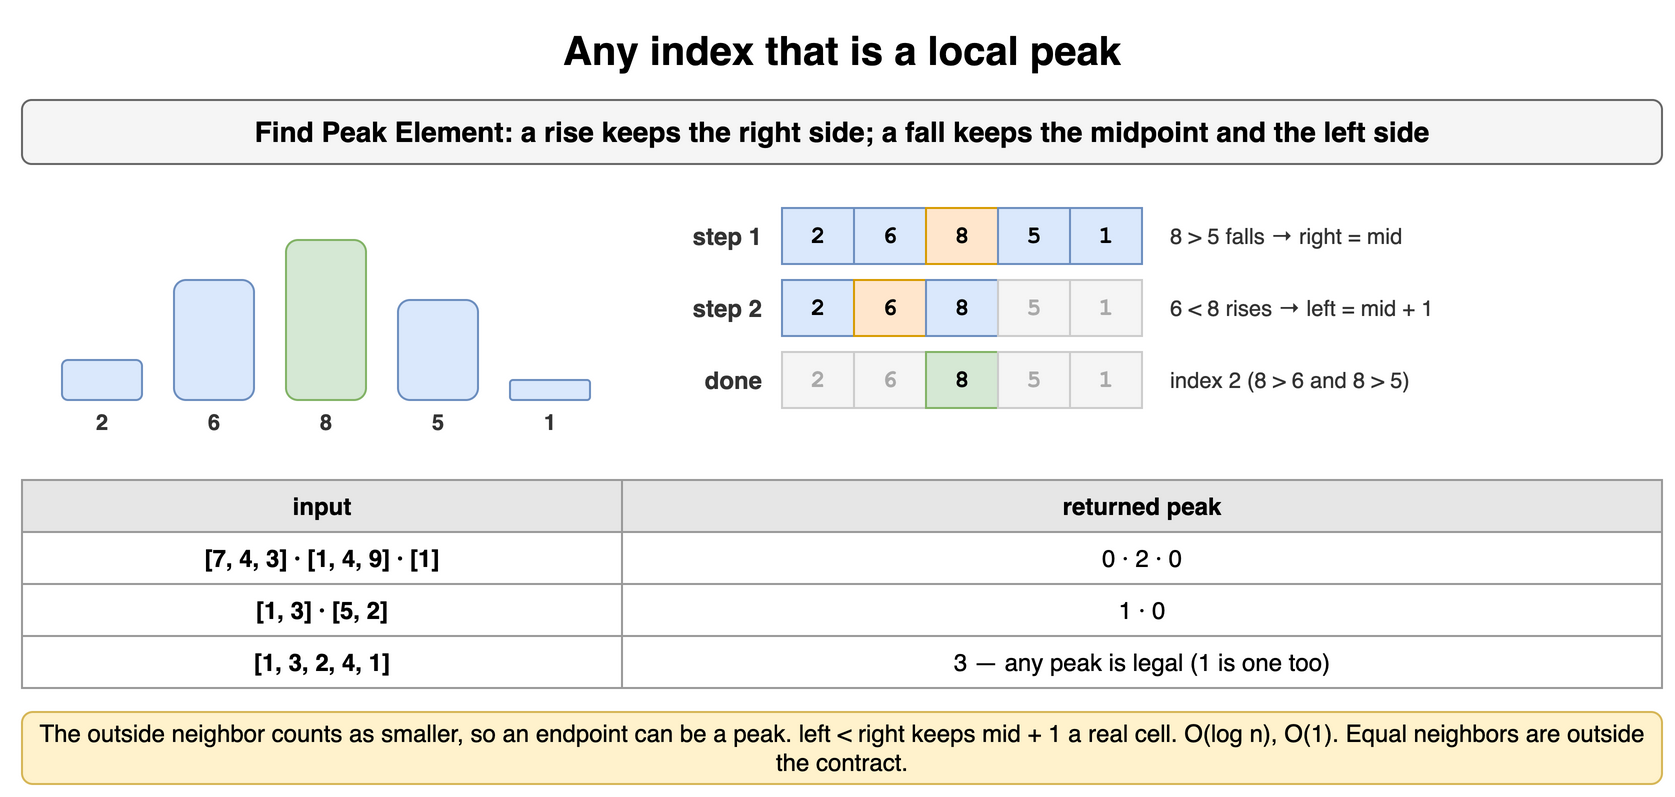

The diagram above was exported from draw.io. Its source (the exported page's mxGraphModel, read from the mxfile embedded in the PNG):
<mxGraphModel dx="900" dy="406" grid="1" gridSize="10" guides="1" tooltips="1" connect="1" arrows="1" fold="1" page="1" pageScale="1" pageWidth="900" pageHeight="406" math="0" shadow="0">
  <root>
    <mxCell id="0" />
    <mxCell id="1" parent="0" />
    <mxCell id="b121" value="Any index that is a local peak" style="text;html=1;align=center;verticalAlign=middle;whiteSpace=wrap;fontSize=20;fontStyle=1;" vertex="1" parent="1">
      <mxGeometry x="40" y="10" width="820" height="30" as="geometry" />
    </mxCell>
    <mxCell id="b122" value="Find Peak Element: a rise keeps the right side; a fall keeps the midpoint and the left side" style="rounded=1;whiteSpace=wrap;html=1;fillColor=#f5f5f5;strokeColor=#666666;fontStyle=1;fontSize=14;" vertex="1" parent="1">
      <mxGeometry x="40" y="50" width="820" height="32" as="geometry" />
    </mxCell>
    <mxCell id="b123" value="" style="rounded=1;whiteSpace=wrap;html=1;fillColor=#dae8fc;strokeColor=#6c8ebf;fontSize=12;align=center;fontStyle=1;" vertex="1" parent="1">
      <mxGeometry x="60" y="180" width="40" height="20" as="geometry" />
    </mxCell>
    <mxCell id="b124" value="2" style="text;html=1;whiteSpace=wrap;fontSize=11;align=center;verticalAlign=middle;fontSize=11;fontColor=#333333;fontStyle=1;" vertex="1" parent="1">
      <mxGeometry x="60" y="204" width="40" height="14" as="geometry" />
    </mxCell>
    <mxCell id="b125" value="" style="rounded=1;whiteSpace=wrap;html=1;fillColor=#dae8fc;strokeColor=#6c8ebf;fontSize=12;align=center;fontStyle=1;" vertex="1" parent="1">
      <mxGeometry x="116" y="140" width="40" height="60" as="geometry" />
    </mxCell>
    <mxCell id="b126" value="6" style="text;html=1;whiteSpace=wrap;fontSize=11;align=center;verticalAlign=middle;fontSize=11;fontColor=#333333;fontStyle=1;" vertex="1" parent="1">
      <mxGeometry x="116" y="204" width="40" height="14" as="geometry" />
    </mxCell>
    <mxCell id="b127" value="" style="rounded=1;whiteSpace=wrap;html=1;fillColor=#d5e8d4;strokeColor=#82b366;fontSize=12;align=center;fontStyle=1;" vertex="1" parent="1">
      <mxGeometry x="172" y="120" width="40" height="80" as="geometry" />
    </mxCell>
    <mxCell id="b128" value="8" style="text;html=1;whiteSpace=wrap;fontSize=11;align=center;verticalAlign=middle;fontSize=11;fontColor=#333333;fontStyle=1;" vertex="1" parent="1">
      <mxGeometry x="172" y="204" width="40" height="14" as="geometry" />
    </mxCell>
    <mxCell id="b129" value="" style="rounded=1;whiteSpace=wrap;html=1;fillColor=#dae8fc;strokeColor=#6c8ebf;fontSize=12;align=center;fontStyle=1;" vertex="1" parent="1">
      <mxGeometry x="228" y="150" width="40" height="50" as="geometry" />
    </mxCell>
    <mxCell id="b1210" value="5" style="text;html=1;whiteSpace=wrap;fontSize=11;align=center;verticalAlign=middle;fontSize=11;fontColor=#333333;fontStyle=1;" vertex="1" parent="1">
      <mxGeometry x="228" y="204" width="40" height="14" as="geometry" />
    </mxCell>
    <mxCell id="b1211" value="" style="rounded=1;whiteSpace=wrap;html=1;fillColor=#dae8fc;strokeColor=#6c8ebf;fontSize=12;align=center;fontStyle=1;" vertex="1" parent="1">
      <mxGeometry x="284" y="190" width="40" height="10" as="geometry" />
    </mxCell>
    <mxCell id="b1212" value="1" style="text;html=1;whiteSpace=wrap;fontSize=11;align=center;verticalAlign=middle;fontSize=11;fontColor=#333333;fontStyle=1;" vertex="1" parent="1">
      <mxGeometry x="284" y="204" width="40" height="14" as="geometry" />
    </mxCell>
    <mxCell id="b1213" value="2" style="rounded=0;whiteSpace=wrap;html=1;fontFamily=Courier New;fontStyle=1;fontSize=13;fillColor=#dae8fc;strokeColor=#6c8ebf;fontSize=12;" vertex="1" parent="1">
      <mxGeometry x="420" y="104" width="36" height="28" as="geometry" />
    </mxCell>
    <mxCell id="b1214" value="6" style="rounded=0;whiteSpace=wrap;html=1;fontFamily=Courier New;fontStyle=1;fontSize=13;fillColor=#dae8fc;strokeColor=#6c8ebf;fontSize=12;" vertex="1" parent="1">
      <mxGeometry x="456" y="104" width="36" height="28" as="geometry" />
    </mxCell>
    <mxCell id="b1215" value="8" style="rounded=0;whiteSpace=wrap;html=1;fontFamily=Courier New;fontStyle=1;fontSize=13;fillColor=#ffe6cc;strokeColor=#d79b00;fontSize=12;" vertex="1" parent="1">
      <mxGeometry x="492" y="104" width="36" height="28" as="geometry" />
    </mxCell>
    <mxCell id="b1216" value="5" style="rounded=0;whiteSpace=wrap;html=1;fontFamily=Courier New;fontStyle=1;fontSize=13;fillColor=#dae8fc;strokeColor=#6c8ebf;fontSize=12;" vertex="1" parent="1">
      <mxGeometry x="528" y="104" width="36" height="28" as="geometry" />
    </mxCell>
    <mxCell id="b1217" value="1" style="rounded=0;whiteSpace=wrap;html=1;fontFamily=Courier New;fontStyle=1;fontSize=13;fillColor=#dae8fc;strokeColor=#6c8ebf;fontSize=12;" vertex="1" parent="1">
      <mxGeometry x="564" y="104" width="36" height="28" as="geometry" />
    </mxCell>
    <mxCell id="b1218" value="step 1" style="text;html=1;whiteSpace=wrap;fontSize=11;align=right;verticalAlign=middle;fontSize=12;fontColor=#333333;fontStyle=1;" vertex="1" parent="1">
      <mxGeometry x="352" y="104" width="60" height="28" as="geometry" />
    </mxCell>
    <mxCell id="b1219" value="8 &gt; 5 falls → right = mid" style="text;html=1;whiteSpace=wrap;fontSize=11;align=left;verticalAlign=middle;fontSize=11;fontColor=#333333;" vertex="1" parent="1">
      <mxGeometry x="612" y="104" width="248" height="28" as="geometry" />
    </mxCell>
    <mxCell id="b1220" value="2" style="rounded=0;whiteSpace=wrap;html=1;fontFamily=Courier New;fontStyle=1;fontSize=13;fillColor=#dae8fc;strokeColor=#6c8ebf;fontSize=12;" vertex="1" parent="1">
      <mxGeometry x="420" y="140" width="36" height="28" as="geometry" />
    </mxCell>
    <mxCell id="b1221" value="6" style="rounded=0;whiteSpace=wrap;html=1;fontFamily=Courier New;fontStyle=1;fontSize=13;fillColor=#ffe6cc;strokeColor=#d79b00;fontSize=12;" vertex="1" parent="1">
      <mxGeometry x="456" y="140" width="36" height="28" as="geometry" />
    </mxCell>
    <mxCell id="b1222" value="8" style="rounded=0;whiteSpace=wrap;html=1;fontFamily=Courier New;fontStyle=1;fontSize=13;fillColor=#dae8fc;strokeColor=#6c8ebf;fontSize=12;" vertex="1" parent="1">
      <mxGeometry x="492" y="140" width="36" height="28" as="geometry" />
    </mxCell>
    <mxCell id="b1223" value="5" style="rounded=0;whiteSpace=wrap;html=1;fontFamily=Courier New;fontStyle=1;fontSize=13;fillColor=#f5f5f5;strokeColor=#cccccc;fontSize=12;fontColor=#aaaaaa;" vertex="1" parent="1">
      <mxGeometry x="528" y="140" width="36" height="28" as="geometry" />
    </mxCell>
    <mxCell id="b1224" value="1" style="rounded=0;whiteSpace=wrap;html=1;fontFamily=Courier New;fontStyle=1;fontSize=13;fillColor=#f5f5f5;strokeColor=#cccccc;fontSize=12;fontColor=#aaaaaa;" vertex="1" parent="1">
      <mxGeometry x="564" y="140" width="36" height="28" as="geometry" />
    </mxCell>
    <mxCell id="b1225" value="step 2" style="text;html=1;whiteSpace=wrap;fontSize=11;align=right;verticalAlign=middle;fontSize=12;fontColor=#333333;fontStyle=1;" vertex="1" parent="1">
      <mxGeometry x="352" y="140" width="60" height="28" as="geometry" />
    </mxCell>
    <mxCell id="b1226" value="6 &lt; 8 rises → left = mid + 1" style="text;html=1;whiteSpace=wrap;fontSize=11;align=left;verticalAlign=middle;fontSize=11;fontColor=#333333;" vertex="1" parent="1">
      <mxGeometry x="612" y="140" width="248" height="28" as="geometry" />
    </mxCell>
    <mxCell id="b1227" value="2" style="rounded=0;whiteSpace=wrap;html=1;fontFamily=Courier New;fontStyle=1;fontSize=13;fillColor=#f5f5f5;strokeColor=#cccccc;fontSize=12;fontColor=#aaaaaa;" vertex="1" parent="1">
      <mxGeometry x="420" y="176" width="36" height="28" as="geometry" />
    </mxCell>
    <mxCell id="b1228" value="6" style="rounded=0;whiteSpace=wrap;html=1;fontFamily=Courier New;fontStyle=1;fontSize=13;fillColor=#f5f5f5;strokeColor=#cccccc;fontSize=12;fontColor=#aaaaaa;" vertex="1" parent="1">
      <mxGeometry x="456" y="176" width="36" height="28" as="geometry" />
    </mxCell>
    <mxCell id="b1229" value="8" style="rounded=0;whiteSpace=wrap;html=1;fontFamily=Courier New;fontStyle=1;fontSize=13;fillColor=#d5e8d4;strokeColor=#82b366;fontSize=12;" vertex="1" parent="1">
      <mxGeometry x="492" y="176" width="36" height="28" as="geometry" />
    </mxCell>
    <mxCell id="b1230" value="5" style="rounded=0;whiteSpace=wrap;html=1;fontFamily=Courier New;fontStyle=1;fontSize=13;fillColor=#f5f5f5;strokeColor=#cccccc;fontSize=12;fontColor=#aaaaaa;" vertex="1" parent="1">
      <mxGeometry x="528" y="176" width="36" height="28" as="geometry" />
    </mxCell>
    <mxCell id="b1231" value="1" style="rounded=0;whiteSpace=wrap;html=1;fontFamily=Courier New;fontStyle=1;fontSize=13;fillColor=#f5f5f5;strokeColor=#cccccc;fontSize=12;fontColor=#aaaaaa;" vertex="1" parent="1">
      <mxGeometry x="564" y="176" width="36" height="28" as="geometry" />
    </mxCell>
    <mxCell id="b1232" value="done" style="text;html=1;whiteSpace=wrap;fontSize=11;align=right;verticalAlign=middle;fontSize=12;fontColor=#333333;fontStyle=1;" vertex="1" parent="1">
      <mxGeometry x="352" y="176" width="60" height="28" as="geometry" />
    </mxCell>
    <mxCell id="b1233" value="index 2 (8 &gt; 6 and 8 &gt; 5)" style="text;html=1;whiteSpace=wrap;fontSize=11;align=left;verticalAlign=middle;fontSize=11;fontColor=#333333;" vertex="1" parent="1">
      <mxGeometry x="612" y="176" width="248" height="28" as="geometry" />
    </mxCell>
    <mxCell id="b1234" value="input" style="whiteSpace=wrap;html=1;fillColor=#e6e6e6;strokeColor=#999999;fontStyle=1;fontSize=12;" vertex="1" parent="1">
      <mxGeometry x="40" y="240" width="300" height="26" as="geometry" />
    </mxCell>
    <mxCell id="b1235" value="returned peak" style="whiteSpace=wrap;html=1;fillColor=#e6e6e6;strokeColor=#999999;fontStyle=1;fontSize=12;" vertex="1" parent="1">
      <mxGeometry x="340" y="240" width="520" height="26" as="geometry" />
    </mxCell>
    <mxCell id="b1236" value="[7, 4, 3] · [1, 4, 9] · [1]" style="whiteSpace=wrap;html=1;strokeColor=#999999;fontSize=12;fillColor=#ffffff;fontStyle=1;" vertex="1" parent="1">
      <mxGeometry x="40" y="266" width="300" height="26" as="geometry" />
    </mxCell>
    <mxCell id="b1237" value="0 · 2 · 0" style="whiteSpace=wrap;html=1;strokeColor=#999999;fontSize=12;fillColor=#ffffff;" vertex="1" parent="1">
      <mxGeometry x="340" y="266" width="520" height="26" as="geometry" />
    </mxCell>
    <mxCell id="b1238" value="[1, 3] · [5, 2]" style="whiteSpace=wrap;html=1;strokeColor=#999999;fontSize=12;fillColor=#ffffff;fontStyle=1;" vertex="1" parent="1">
      <mxGeometry x="40" y="292" width="300" height="26" as="geometry" />
    </mxCell>
    <mxCell id="b1239" value="1 · 0" style="whiteSpace=wrap;html=1;strokeColor=#999999;fontSize=12;fillColor=#ffffff;" vertex="1" parent="1">
      <mxGeometry x="340" y="292" width="520" height="26" as="geometry" />
    </mxCell>
    <mxCell id="b1240" value="[1, 3, 2, 4, 1]" style="whiteSpace=wrap;html=1;strokeColor=#999999;fontSize=12;fillColor=#ffffff;fontStyle=1;" vertex="1" parent="1">
      <mxGeometry x="40" y="318" width="300" height="26" as="geometry" />
    </mxCell>
    <mxCell id="b1241" value="3 — any peak is legal (1 is one too)" style="whiteSpace=wrap;html=1;strokeColor=#999999;fontSize=12;fillColor=#ffffff;" vertex="1" parent="1">
      <mxGeometry x="340" y="318" width="520" height="26" as="geometry" />
    </mxCell>
    <mxCell id="b1242" value="The outside neighbor counts as smaller, so an endpoint can be a peak. left &lt; right keeps mid + 1 a real cell. O(log n), O(1). Equal neighbors are outside the contract." style="rounded=1;whiteSpace=wrap;html=1;fillColor=#fff2cc;strokeColor=#d6b656;fontSize=12;align=center;" vertex="1" parent="1">
      <mxGeometry x="40" y="356" width="820" height="36" as="geometry" />
    </mxCell>
  </root>
</mxGraphModel>